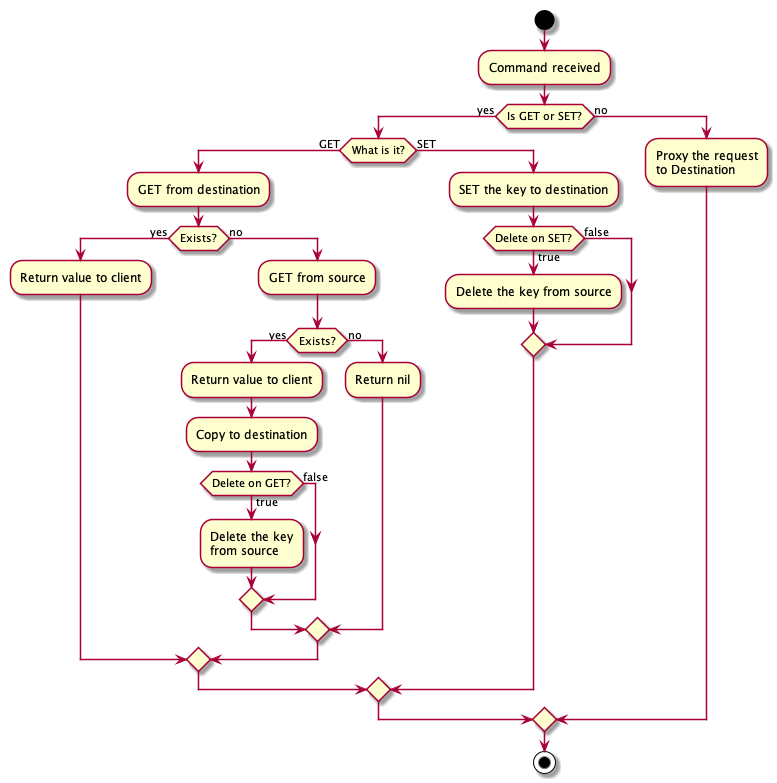

The diagram above was rendered by PlantUML. Its source (embedded in the PNG):
@startuml

start

:Command received;

if (Is GET or SET?) then (yes)
    if (What is it?) then (GET)
        :GET from destination;
        if (Exists?) then (yes)
            :Return value to client;
        else (no)
            :GET from source;
            if (Exists?) then (yes)
                :Return value to client;
                :Copy to destination;
                if (Delete on GET?) then (true)
                    :Delete the key\nfrom source;
                else (false)
                endif
            else (no)
                :Return nil;
            endif
        endif
    else (SET)
        :SET the key to destination;
        if (Delete on SET?) then (true)
            :Delete the key from source;
        else (false)
        endif
    endif
else (no)
    :Proxy the request\nto Destination;
endif

stop

@enduml